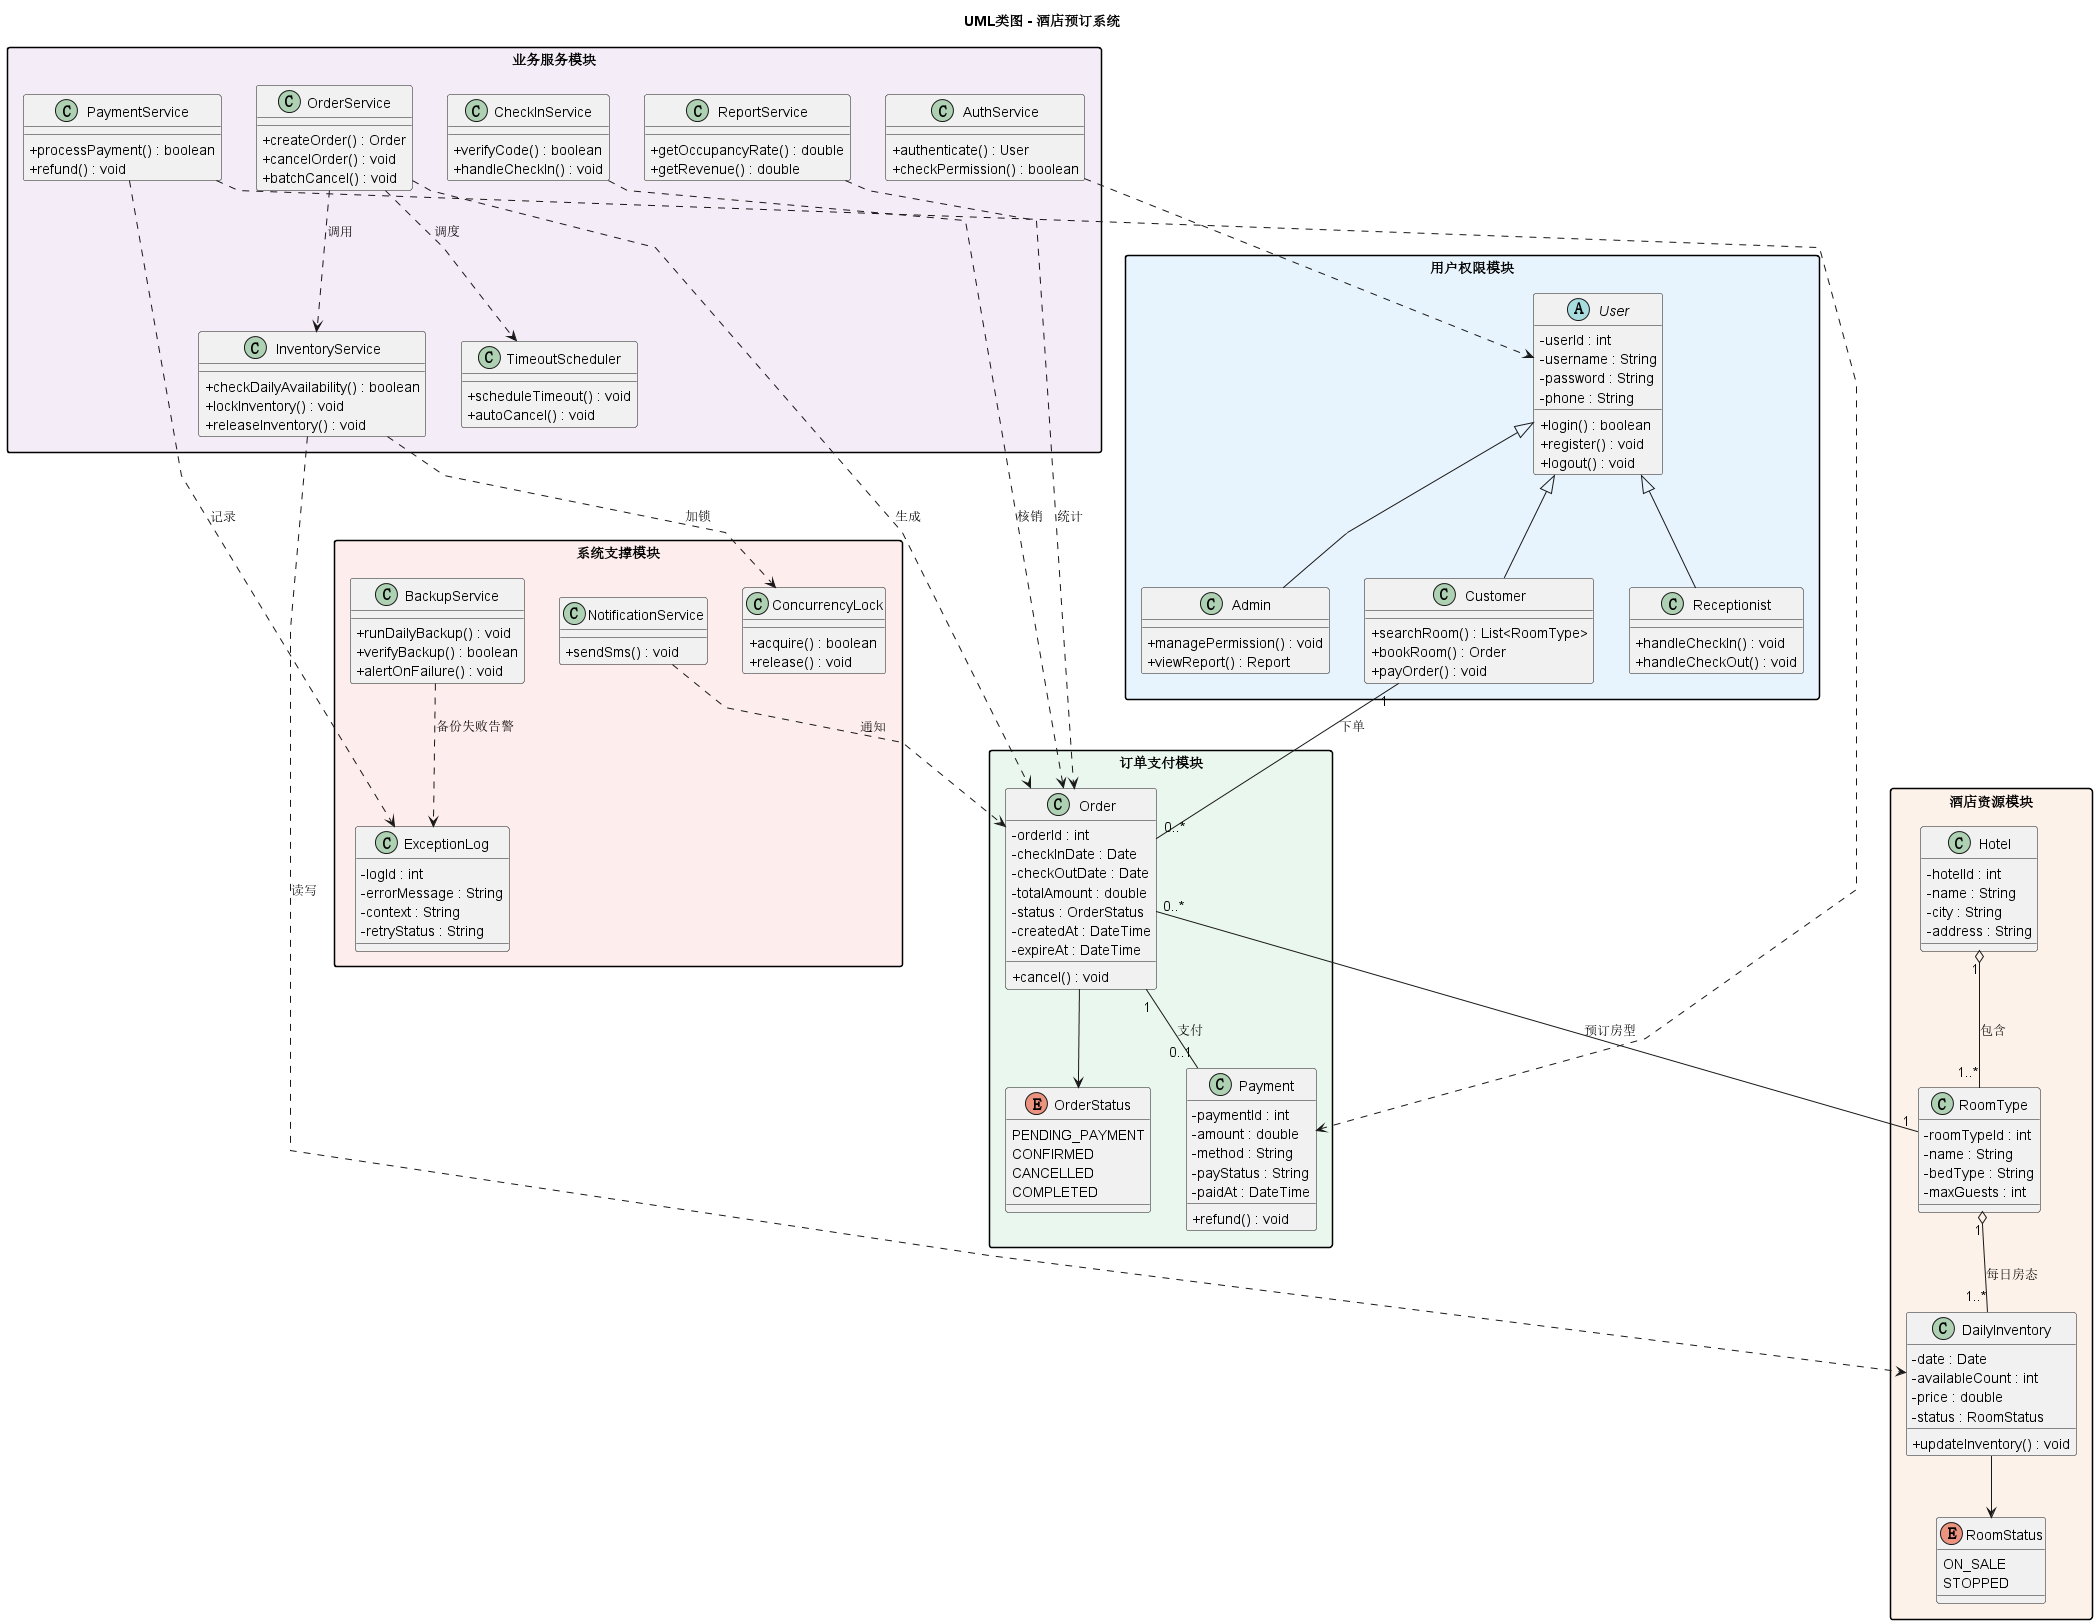

The diagram above was rendered by PlantUML. Its source (embedded in the PNG):
@startuml
' 酒店预订系统核心类图，按模块分包
title UML类图 - 酒店预订系统
skinparam classAttributeIconSize 0
skinparam linetype polyline
skinparam packageStyle rectangle

' ===== 1. 用户权限模块 =====
package "用户权限模块" #E8F4FD {
    abstract class User {
        - userId : int
        - username : String
        - password : String
        - phone : String
        + login() : boolean
        + register() : void
        + logout() : void
    }
    class Customer {
        + searchRoom() : List<RoomType>
        + bookRoom() : Order
        + payOrder() : void
    }
    class Receptionist {
        + handleCheckIn() : void
        + handleCheckOut() : void
    }
    class Admin {
        + managePermission() : void
        + viewReport() : Report
    }
    User <|-- Customer
    User <|-- Receptionist
    User <|-- Admin
}

' ===== 2. 酒店资源模块 =====
package "酒店资源模块" #FDF2E9 {
    class Hotel {
        - hotelId : int
        - name : String
        - city : String
        - address : String
    }
    class RoomType {
        - roomTypeId : int
        - name : String
        - bedType : String
        - maxGuests : int
    }
    class DailyInventory {
        - date : Date
        - availableCount : int
        - price : double
        - status : RoomStatus
        + updateInventory() : void
    }
    enum RoomStatus {
        ON_SALE
        STOPPED
    }
    Hotel "1" o-- "1..*" RoomType : 包含
    RoomType "1" o-- "1..*" DailyInventory : 每日房态
    DailyInventory --> RoomStatus
}

' ===== 3. 订单支付模块 =====
package "订单支付模块" #EAF7EE {
    class Order {
        - orderId : int
        - checkInDate : Date
        - checkOutDate : Date
        - totalAmount : double
        - status : OrderStatus
        - createdAt : DateTime
        - expireAt : DateTime
        + cancel() : void
    }
    enum OrderStatus {
        PENDING_PAYMENT
        CONFIRMED
        CANCELLED
        COMPLETED
    }
    class Payment {
        - paymentId : int
        - amount : double
        - method : String
        - payStatus : String
        - paidAt : DateTime
        + refund() : void
    }
    Order --> OrderStatus
    Order "1" -- "0..1" Payment : 支付
}

' ===== 4. 业务服务模块 =====
package "业务服务模块" #F4ECF7 {
    class AuthService {
        + authenticate() : User
        + checkPermission() : boolean
    }
    class InventoryService {
        + checkDailyAvailability() : boolean
        + lockInventory() : void
        + releaseInventory() : void
    }
    class OrderService {
        + createOrder() : Order
        + cancelOrder() : void
        + batchCancel() : void
    }
    class PaymentService {
        + processPayment() : boolean
        + refund() : void
    }
    class CheckInService {
        + verifyCode() : boolean
        + handleCheckIn() : void
    }
    class ReportService {
        + getOccupancyRate() : double
        + getRevenue() : double
    }
    class TimeoutScheduler {
        + scheduleTimeout() : void
        + autoCancel() : void
    }
}

' ===== 5. 系统支撑模块 =====
package "系统支撑模块" #FDEDEC {
    class ConcurrencyLock {
        + acquire() : boolean
        + release() : void
    }
    class ExceptionLog {
        - logId : int
        - errorMessage : String
        - context : String
        - retryStatus : String
    }
    class NotificationService {
        + sendSms() : void
    }
    class BackupService {
        + runDailyBackup() : void
        + verifyBackup() : boolean
        + alertOnFailure() : void
    }
}

' ===== 跨模块关联与依赖 =====
Customer "1" -- "0..*" Order : 下单
Order "0..*" -- "1" RoomType : 预订房型
AuthService ..> User
OrderService ..> Order : 生成
OrderService ..> InventoryService : 调用
InventoryService ..> DailyInventory : 读写
InventoryService ..> ConcurrencyLock : 加锁
PaymentService ..> Payment
PaymentService ..> ExceptionLog : 记录
OrderService ..> TimeoutScheduler : 调度
CheckInService ..> Order : 核销
ReportService ..> Order : 统计
NotificationService ..> Order : 通知
BackupService ..> ExceptionLog : 备份失败告警
@enduml